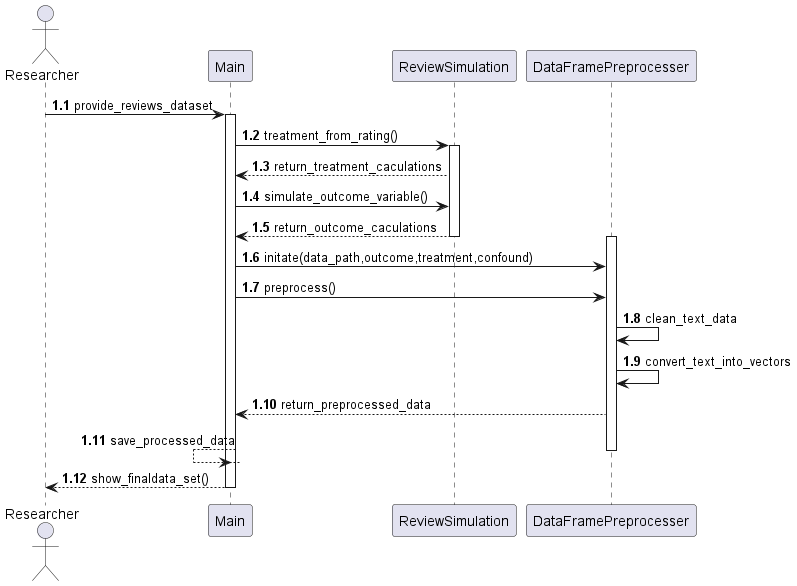

The diagram above was rendered by PlantUML. Its source (embedded in the PNG):
@startuml
'https://plantuml.com/sequence-diagram
autonumber 1.1
actor Researcher
Researcher-> Main: provide_reviews_dataset
activate Main
Main -> ReviewSimulation: treatment_from_rating()
activate ReviewSimulation
Main <-- ReviewSimulation: return_treatment_caculations
Main -> ReviewSimulation: simulate_outcome_variable()
Main <-- ReviewSimulation: return_outcome_caculations
deactivate ReviewSimulation
activate DataFramePreprocesser
Main -> DataFramePreprocesser: initate(data_path,outcome,treatment,confound)
Main -> DataFramePreprocesser:preprocess()
DataFramePreprocesser -> DataFramePreprocesser: clean_text_data
DataFramePreprocesser -> DataFramePreprocesser: convert_text_into_vectors
Main <-- DataFramePreprocesser:return_preprocessed_data
Main <-- Main: save_processed_data
deactivate DataFramePreprocesser
Main-->Researcher:show_finaldata_set()
deactivate Main
deactivate Researcher
@enduml